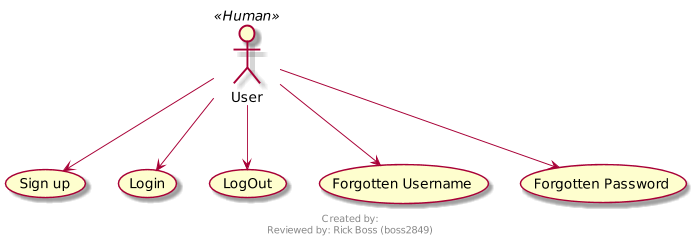

The diagram above was rendered by PlantUML. Its source (embedded in the PNG):
@startuml
scale max 700 width

footer
Created by: 
Reviewed by: Rick Boss (boss2849)
endfooter


User << Human >>

    User --> (Sign up) 
    User --> (Login) 
    User --> (LogOut) 
    User --> (Forgotten Username)
    User --> (Forgotten Password)
@enduml